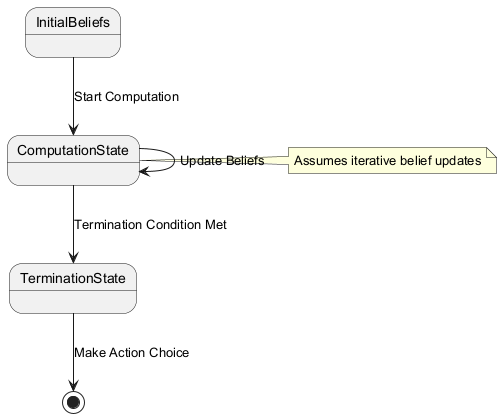

The diagram above was rendered by PlantUML. Its source (embedded in the PNG):
@startuml
state InitialBeliefs
state ComputationState
state TerminationState
InitialBeliefs --> ComputationState: Start Computation
ComputationState --> ComputationState: Update Beliefs
ComputationState --> TerminationState: Termination Condition Met
TerminationState --> [*]: Make Action Choice
note right of ComputationState: Assumes iterative belief updates
@enduml